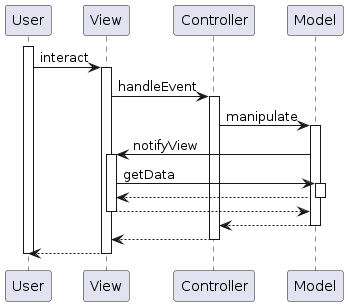

The diagram above was rendered by PlantUML. Its source (embedded in the PNG):
@startuml
participant User
participant View
participant Controller
participant Model

activate User
	User -> View : interact
	activate View
		View -> Controller : handleEvent
		activate Controller
			Controller -> Model : manipulate
			activate Model
				Model -> View : notifyView
				activate View
					View -> Model : getData
					activate Model
						Model --> View
					deactivate Model
					View --> Model
				deactivate View
				Model --> Controller
			deactivate Model
			Controller --> View
		deactivate Controller
		View --> User
	deactivate View
deactivate User
@enduml